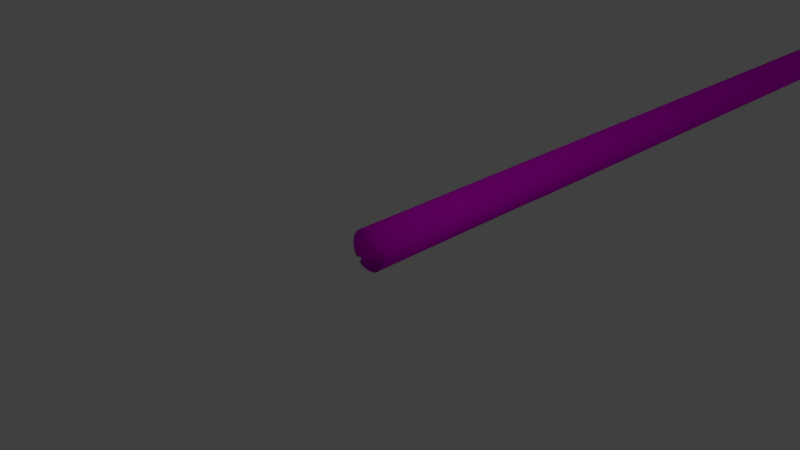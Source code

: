 # Source: Wood_S1.blend  (saved by Blender 2.79.0; exported with 4.5.12 LTS)
import bpy
from mathutils import Matrix  # noqa: F401  (used for matrix-valued properties, if any)

bpy.ops.wm.read_factory_settings(use_empty=True)
scene = bpy.context.scene
scene.name = 'Scene'

# ---- collections
col_collection_1 = bpy.data.collections.new('Collection 1'); scene.collection.children.link(col_collection_1)

# ---- images (referenced by path relative to the original .blend; pixels are not part of the script)
import os
ASSET_DIR = os.environ.get("B2B_ASSET_DIR", "")  # directory of the original .blend (textures are referenced by path, not embedded)
HERE = os.path.dirname(os.path.abspath(__file__))  # packed textures are extracted next to this script under _unpacked/

def load_image(name, relpath, width, height, colorspace="sRGB"):
    """Load a texture the original file referenced (path relative to the .blend, or extracted next to this script)."""
    p = next((c for c in (os.path.join(HERE, relpath), os.path.join(ASSET_DIR, relpath)) if relpath and os.path.exists(c)), "")
    if p:
        img = bpy.data.images.load(p, check_existing=True)
        img.name = name
    else:  # same state as the original file: an image datablock whose file is absent (Cycles renders it pink)
        img = bpy.data.images.new(name, width, height)
        img.source = "FILE"
        img.filepath = "//" + (relpath or name)
    img.colorspace_settings.name = colorspace
    return img
img_wood_jpg = load_image('wood.jpg', 'wood.jpg', 1024, 1024, 'sRGB')
img_blackgradient_jpg = load_image('blackgradient.jpg', 'blackgradient.jpg', 1024, 1024, 'sRGB')

# ---- materials (node trees are filled in below, after node groups)
mat_wood = bpy.data.materials.new('Wood')
mat_wood.alpha_threshold = 0.0
mat_wood.use_transparent_shadow = False
mat_wood.diffuse_color = (1.0, 1.0, 1.0, 1.0)
mat_wood.roughness = 0.5
mat_blackgradient = bpy.data.materials.new('BlackGradient')
mat_blackgradient.alpha_threshold = 0.0
mat_blackgradient.use_transparent_shadow = False
mat_blackgradient.roughness = 0.5

# ---- material node trees
mat_wood.use_nodes = True; mat_wood.node_tree.nodes.clear()
_N = mat_wood.node_tree.nodes; _L = mat_wood.node_tree.links
n0 = _N.new('ShaderNodeOutputMaterial'); n0.name = 'Material Output'; n0.location = (300, 300)
n1 = _N.new('ShaderNodeBsdfDiffuse'); n1.name = 'Diffuse BSDF'; n1.location = (10, 300)
n2 = _N.new('ShaderNodeTexImage'); n2.name = 'Image Texture'; n2.location = (-188, 341)
n2.width = 140
n2.image = img_wood_jpg
_L.new(n1.outputs[0], n0.inputs[0])
_L.new(n2.outputs[0], n1.inputs[0])
n0.is_active_output = True
mat_blackgradient.use_nodes = True; mat_blackgradient.node_tree.nodes.clear()
_N = mat_blackgradient.node_tree.nodes; _L = mat_blackgradient.node_tree.links
n0 = _N.new('ShaderNodeOutputMaterial'); n0.name = 'Material Output'; n0.location = (300, 300)
n1 = _N.new('ShaderNodeBsdfDiffuse'); n1.name = 'Diffuse BSDF'; n1.location = (10, 300)
n2 = _N.new('ShaderNodeTexImage'); n2.name = 'Image Texture'; n2.location = (-327, 208)
n2.width = 140
n2.image = img_blackgradient_jpg
_L.new(n1.outputs[0], n0.inputs[0])
_L.new(n2.outputs[0], n1.inputs[0])
n0.is_active_output = True

# ---- world
world_world = bpy.data.worlds.new('World'); scene.world = world_world
world_world.color = (0.05088, 0.05088, 0.05088)
world_world.use_sun_shadow = False
world_world.sun_shadow_jitter_overblur = 0.0
world_world.cycles.sampling_method = 'MANUAL'

# ---- cameras
cam_camera = bpy.data.cameras.new('Camera')
cam_camera.clip_end = 100.0
cam_camera.lens = 35.0
cam_camera.sensor_width = 32.0
cam_camera.sensor_height = 18.0
cam_camera.ortho_scale = 7.314
cam_camera.dof.focus_distance = 0.0
cam_camera.dof.aperture_fstop = 128.0

# ---- lights
light_lamp = bpy.data.lights.new('Lamp', 'POINT')
light_lamp.transmission_factor = 0.0
light_lamp.cutoff_distance = 30.0
light_lamp.energy = 100.0
light_lamp.shadow_buffer_clip_start = 1.001
light_lamp.shadow_soft_size = 0.1
light_lamp.shadow_maximum_resolution = 0.006
light_lamp.use_absolute_resolution = True

# ---- meshes
me_cylinder_014 = bpy.data.meshes.new('Cylinder.014')
me_cylinder_014.from_pydata([(0.001312, -0.01017, -0.2531), (0.118, -0.01017, -0.2299), (0.2829, -0.01017, -0.06497), (0.3061, -0.01017, 0.05167), (0.2829, -0.01017, 0.1683), (0.2168, -0.01017, 0.2672), (0.118, -0.01017, 0.3333), (0.001312, -0.01017, 0.3565), (-0.1153, -0.01017, 0.3333), (-0.2142, -0.01017, 0.2672), (-0.2803, -0.01017, 0.1683), (-0.3035, -0.01017, 0.05167), (-0.2803, -0.01017, -0.06497), (-0.1153, -0.01017, -0.2299), (0.118, 13.51, -0.2299), (0.001312, 13.57, -0.2531), (0.2168, 13.46, 0.2672), (0.3061, 13.42, 0.05167), (0.2829, 13.43, 0.1683), (0.2829, 13.43, -0.06497), (0.2168, 13.46, -0.1639), (0.118, 13.51, 0.3333), (0.001312, 13.57, 0.3565), (-0.07242, 13.6, -0.2385), (-0.1153, 13.57, -0.2299), (-0.3035, 13.45, 0.05167), (-0.2803, 13.47, -0.06497), (-0.2803, 13.47, 0.1683), (-0.2142, 13.51, 0.2672), (-0.2142, 13.51, -0.1639), (-0.07242, 13.6, 0.3418), (-0.1153, 13.57, 0.3333), (0.001312, 1.687, -0.2531), (0.001312, 3.384, -0.2531), (0.001312, 5.081, -0.2531), (0.001312, 6.778, -0.2531), (0.001312, 8.475, -0.2531), (0.001312, 10.17, -0.2531), (0.001312, 11.87, -0.2531), (0.118, 11.82, -0.2299), (0.118, 10.13, -0.2299), (0.118, 8.44, -0.2299), (0.118, 6.75, -0.2299), (0.118, 5.06, -0.2299), (0.118, 3.37, -0.2299), (0.118, 1.68, -0.2299), (0.2168, 11.78, -0.1639), (0.2168, 10.1, -0.1639), (0.2168, 8.411, -0.1639), (0.2168, 6.727, -0.1639), (0.2168, 5.043, -0.1639), (0.2168, 3.358, -0.1639), (0.2829, 11.75, -0.06497), (0.2829, 10.07, -0.06497), (0.2829, 8.391, -0.06497), (0.2829, 6.711, -0.06497), (0.2829, 5.031, -0.06497), (0.2829, 3.35, -0.06497), (0.2829, 1.67, -0.06497), (0.3061, 11.74, 0.05167), (0.3061, 10.06, 0.05167), (0.3061, 8.384, 0.05167), (0.3061, 6.705, 0.05167), (0.3061, 5.027, 0.05167), (0.3061, 3.348, 0.05167), (0.3061, 1.669, 0.05167), (0.2829, 11.75, 0.1683), (0.2829, 10.07, 0.1683), (0.2829, 8.391, 0.1683), (0.2829, 6.711, 0.1683), (0.2829, 5.031, 0.1683), (0.2829, 3.35, 0.1683), (0.2829, 1.67, 0.1683), (0.2168, 11.78, 0.2672), (0.2168, 10.1, 0.2672), (0.2168, 8.411, 0.2672), (0.2168, 6.727, 0.2672), (0.2168, 5.043, 0.2672), (0.2168, 3.358, 0.2672), (0.2168, 1.674, 0.2672), (0.118, 11.82, 0.3333), (0.118, 10.13, 0.3333), (0.118, 8.44, 0.3333), (0.118, 6.75, 0.3333), (0.118, 5.06, 0.3333), (0.118, 3.37, 0.3333), (0.118, 1.68, 0.3333), (0.001312, 11.87, 0.3565), (0.001312, 10.17, 0.3565), (0.001312, 8.475, 0.3565), (0.001312, 6.778, 0.3565), (0.001312, 5.081, 0.3565), (0.001312, 3.384, 0.3565), (0.001312, 1.687, 0.3565), (-0.1153, 11.88, 0.3333), (-0.1153, 10.18, 0.3333), (-0.1153, 8.48, 0.3333), (-0.1153, 6.782, 0.3333), (-0.1153, 5.084, 0.3333), (-0.1153, 3.386, 0.3333), (-0.1153, 1.688, 0.3333), (-0.2142, 11.82, 0.2672), (-0.2142, 10.13, 0.2672), (-0.2142, 8.44, 0.2672), (-0.2142, 6.75, 0.2672), (-0.2142, 5.06, 0.2672), (-0.2142, 3.37, 0.2672), (-0.2142, 1.68, 0.2672), (-0.2803, 11.78, 0.1683), (-0.2803, 10.1, 0.1683), (-0.2803, 8.413, 0.1683), (-0.2803, 6.728, 0.1683), (-0.2803, 5.044, 0.1683), (-0.2803, 3.359, 0.1683), (-0.2803, 1.674, 0.1683), (-0.3035, 11.77, 0.05167), (-0.3035, 10.09, 0.05167), (-0.3035, 8.404, 0.05167), (-0.3035, 6.721, 0.05167), (-0.3035, 5.038, 0.05167), (-0.3035, 3.355, 0.05167), (-0.3035, 1.673, 0.05167), (-0.2803, 11.78, -0.06497), (-0.2803, 10.1, -0.06497), (-0.2803, 8.413, -0.06497), (-0.2803, 6.728, -0.06497), (-0.2803, 5.044, -0.06497), (-0.2803, 3.359, -0.06497), (-0.2803, 1.674, -0.06497), (-0.2142, 11.82, -0.1639), (-0.2142, 10.13, -0.1639), (-0.2142, 8.44, -0.1639), (-0.2142, 6.75, -0.1639), (-0.2142, 5.06, -0.1639), (-0.2142, 3.37, -0.1639), (-0.1153, 11.88, -0.2299), (-0.1153, 10.18, -0.2299), (-0.1153, 8.48, -0.2299), (-0.1153, 6.782, -0.2299), (-0.1153, 5.084, -0.2299), (-0.1153, 3.386, -0.2299), (-0.1153, 1.688, -0.2299), (0.1682, -0.01017, -0.1963), (0.2493, -0.01017, -0.1152), (0.1637, 0.07281, -0.1332), (0.1934, 0.07281, -0.1036), (0.2493, 1.672, -0.1152), (0.1574, 1.776, -0.1619), (0.206, 1.807, -0.1294), (0.1934, 1.756, -0.1036), (0.1637, 1.758, -0.1332), (-0.2383, -0.01017, -0.1278), (-0.1782, -0.01017, -0.1879), (-0.1782, 1.683, -0.1879), (-0.2383, 1.678, -0.1278), (-0.2142, 1.705, -0.1639), (-0.1971, 0.0187, -0.1363), (-0.1795, 0.0187, -0.154), (-0.1795, 1.71, -0.154), (-0.1971, 1.708, -0.1363), (-0.1901, 1.716, -0.1469)], [], [(38, 15, 14, 39), (39, 14, 20, 46), (46, 20, 19, 52), (52, 19, 17, 59), (59, 17, 18, 66), (66, 18, 16, 73), (73, 16, 21, 80), (80, 21, 22, 87), (7, 93, 92, 91, 90, 89, 88, 87, 22, 30, 31, 94, 95, 96, 97, 98, 99, 100, 8), (94, 31, 28, 101), (101, 28, 27, 108), (108, 27, 25, 115), (115, 25, 26, 122), (122, 26, 29, 129), (129, 29, 24, 135), (13, 141, 140, 139, 138, 137, 136, 135, 24, 23, 15, 38, 37, 36, 35, 34, 33, 32, 0), (143, 146, 58, 2), (15, 23, 30, 22, 21, 16, 18, 17, 19, 20, 14), (23, 24, 29, 26, 25, 27, 28, 31, 30), (6, 86, 93, 7), (86, 85, 92, 93), (85, 84, 91, 92), (84, 83, 90, 91), (83, 82, 89, 90), (82, 81, 88, 89), (81, 80, 87, 88), (5, 79, 86, 6), (79, 78, 85, 86), (78, 77, 84, 85), (77, 76, 83, 84), (76, 75, 82, 83), (75, 74, 81, 82), (74, 73, 80, 81), (4, 72, 79, 5), (72, 71, 78, 79), (71, 70, 77, 78), (70, 69, 76, 77), (69, 68, 75, 76), (68, 67, 74, 75), (67, 66, 73, 74), (3, 65, 72, 4), (65, 64, 71, 72), (64, 63, 70, 71), (63, 62, 69, 70), (62, 61, 68, 69), (61, 60, 67, 68), (60, 59, 66, 67), (2, 58, 65, 3), (58, 57, 64, 65), (57, 56, 63, 64), (56, 55, 62, 63), (55, 54, 61, 62), (54, 53, 60, 61), (53, 52, 59, 60), (146, 148, 51, 57, 58), (45, 44, 51, 148, 147), (51, 50, 56, 57), (50, 49, 55, 56), (49, 48, 54, 55), (48, 47, 53, 54), (47, 46, 52, 53), (152, 153, 141, 13), (44, 43, 50, 51), (43, 42, 49, 50), (42, 41, 48, 49), (41, 40, 47, 48), (40, 39, 46, 47), (0, 32, 45, 1), (32, 33, 44, 45), (33, 34, 43, 44), (34, 35, 42, 43), (35, 36, 41, 42), (36, 37, 40, 41), (37, 38, 39, 40), (153, 155, 134, 140, 141), (128, 127, 134, 155, 154), (134, 133, 139, 140), (133, 132, 138, 139), (132, 131, 137, 138), (131, 130, 136, 137), (130, 129, 135, 136), (160, 159, 154, 155), (127, 126, 133, 134), (126, 125, 132, 133), (125, 124, 131, 132), (124, 123, 130, 131), (123, 122, 129, 130), (11, 121, 128, 12), (121, 120, 127, 128), (120, 119, 126, 127), (119, 118, 125, 126), (118, 117, 124, 125), (117, 116, 123, 124), (116, 115, 122, 123), (10, 114, 121, 11), (114, 113, 120, 121), (113, 112, 119, 120), (112, 111, 118, 119), (111, 110, 117, 118), (110, 109, 116, 117), (109, 108, 115, 116), (9, 107, 114, 10), (107, 106, 113, 114), (106, 105, 112, 113), (105, 104, 111, 112), (104, 103, 110, 111), (103, 102, 109, 110), (102, 101, 108, 109), (8, 100, 107, 9), (100, 99, 106, 107), (99, 98, 105, 106), (98, 97, 104, 105), (97, 96, 103, 104), (96, 95, 102, 103), (95, 94, 101, 102), (146, 149, 148), (149, 150, 148), (150, 147, 148), (142, 147, 150, 144), (144, 150, 149, 145), (145, 149, 146, 143), (1, 45, 147, 142), (153, 158, 160, 155), (157, 158, 153, 152), (0, 1, 142, 144, 145, 143, 2, 3, 4, 5, 6, 7, 8, 9, 10, 11, 12, 151, 156, 157, 152, 13), (12, 128, 154, 151), (158, 159, 160), (158, 157, 156, 159), (151, 154, 159, 156)])
me_cylinder_014.polygons.foreach_set('use_smooth', [True] * 129)
me_cylinder_014.polygons.foreach_set('material_index', [0, 0, 0, 0, 0, 0, 0, 0, 0, 0, 0, 0, 0, 0, 0, 0, 0, 0, 0, 0, 0, 0, 0, 0, 0, 0, 0, 0, 0, 0, 0, 0, 0, 0, 0, 0, 0, 0, 0, 0, 0, 0, 0, 0, 0, 0, 0, 0, 0, 0, 0, 0, 0, 0, 0, 0, 0, 0, 0, 0, 0, 0, 0, 0, 0, 0, 0, 0, 0, 0, 0, 0, 0, 0, 0, 0, 0, 0, 0, 0, 0, 0, 0, 0, 0, 0, 0, 0, 0, 0, 0, 0, 0, 0, 0, 0, 0, 0, 0, 0, 0, 0, 0, 0, 0, 0, 0, 0, 0, 0, 0, 0, 0, 0, 0, 0, 0, 0, 1, 1, 1, 0, 0, 1, 0, 0, 0, 1, 1])
_uv = me_cylinder_014.uv_layers.new(name='UVMap')
_uv.uv.foreach_set('vector', [0.09476, 0.4359, 0.9915, 0.4516, 0.9617, 0.5061, 0.06863, 0.4904, 0.06863, 0.4904, 0.9617, 0.5061, 0.9364, 0.5606, 0.04641, 0.545, 0.04641, 0.545, 0.9364, 0.5606, 0.9193, 0.6153, 0.03142, 0.5997, 0.03142, 0.5997, 0.9193, 0.6153, 0.913, 0.6702, 0.02588, 0.6546, 0.02588, 0.6546, 0.913, 0.6702, 0.9185, 0.7253, 0.03056, 0.7097, 0.03056, 0.7097, 0.9185, 0.7253, 0.9347, 0.7806, 0.04469, 0.7649, 0.04469, 0.7649, 0.9347, 0.7806, 0.9591, 0.836, 0.06605, 0.8203, 0.06605, 0.8203, 0.9591, 0.836, 0.9881, 0.8915, 0.09132, 0.8757, 0.0, 0.0, 0.0, 0.0, 0.0, 0.0, 0.0, 0.0, 0.0, 0.0, 0.0, 0.0, 0.0, 0.0, 0.0, 0.0, 0.0, 0.0, 0.0, 0.0, 0.0, 0.0, 0.0, 0.0, 0.0, 0.0, 0.0, 0.0, 0.0, 0.0, 0.0, 0.0, 0.0, 0.0, 0.0, 0.0, 0.0, 0.0, 0.08649, 0.1054, 0.9837, 0.1212, 0.9495, 0.1756, 0.05647, 0.1599, 0.05647, 0.1599, 0.9495, 0.1756, 0.9265, 0.2302, 0.03626, 0.2145, 0.03626, 0.2145, 0.9265, 0.2302, 0.9181, 0.285, 0.02889, 0.2694, 0.02889, 0.2694, 0.9181, 0.285, 0.9256, 0.3401, 0.0354, 0.3245, 0.0354, 0.3245, 0.9256, 0.3401, 0.9478, 0.3955, 0.05475, 0.3798, 0.05475, 0.3798, 0.9478, 0.3955, 0.9812, 0.4511, 0.08391, 0.4353, 0.009001, 0.7905, 0.1194, 0.795, 0.2298, 0.7994, 0.3402, 0.8039, 0.4507, 0.8084, 0.5611, 0.8129, 0.6715, 0.8173, 0.7819, 0.8218, 0.8923, 0.8263, 0.8941, 0.8288, 0.8917, 0.833, 0.7814, 0.8286, 0.671, 0.8241, 0.5607, 0.8196, 0.4503, 0.8151, 0.3399, 0.8107, 0.2296, 0.8062, 0.1192, 0.8017, 0.008879, 0.7972, 0.0004336, 0.6781, 0.9063, 0.6859, 0.9051, 0.7144, 0.0003243, 0.7066, 0.0, 0.0, 0.0, 0.0, 0.0, 0.0, 0.0, 0.0, 0.0, 0.0, 0.0, 0.0, 0.0, 0.0, 0.0, 0.0, 0.0, 0.0, 0.0, 0.0, 0.0, 0.0, 0.0, 0.0, 0.0, 0.0, 0.0, 0.0, 0.0, 0.0, 0.0, 0.0, 0.0, 0.0, 0.0, 0.0, 0.0, 0.0, 0.0, 0.0, -0.0005359, 0.9307, 0.9096, 0.9385, 0.9131, 0.9946, -0.0007507, 0.9867, 0.02609, 0.8419, 0.9776, 0.8501, 0.9852, 0.9087, 0.02977, 0.9005, 0.04668, 0.808, 0.8257, 0.8112, 0.8352, 0.8592, 0.053, 0.856, 0.054, 0.8153, 0.6966, 0.8601, 0.7059, 0.9004, 0.0607, 0.8554, 0.05807, 0.7177, 0.938, 0.7022, 0.9565, 0.7561, 0.07296, 0.7716, 0.06693, 0.8219, 0.8605, 0.8176, 0.8802, 0.8664, 0.08336, 0.8706, 0.04084, 0.863, 0.9262, 0.867, 0.9516, 0.9216, 0.06257, 0.9176, -0.0003207, 0.8746, 0.9066, 0.8825, 0.9096, 0.9385, -0.0005359, 0.9307, 0.023, 0.7832, 0.9712, 0.7914, 0.9776, 0.8501, 0.02609, 0.8419, 0.04134, 0.7601, 0.8176, 0.7632, 0.8257, 0.8112, 0.04668, 0.808, 0.04851, 0.7753, 0.6888, 0.82, 0.6966, 0.8601, 0.054, 0.8153, 0.04537, 0.6638, 0.9223, 0.6483, 0.938, 0.7022, 0.05807, 0.7177, 0.05299, 0.7731, 0.8438, 0.7689, 0.8605, 0.8176, 0.06693, 0.8219, 0.02244, 0.8084, 0.9047, 0.8124, 0.9262, 0.867, 0.04084, 0.863, -0.0001057, 0.8186, 0.9047, 0.8264, 0.9066, 0.8825, -0.0003207, 0.8746, 0.02101, 0.7246, 0.9669, 0.7328, 0.9712, 0.7914, 0.023, 0.7832, 0.0378, 0.7121, 0.8123, 0.7152, 0.8176, 0.7632, 0.04134, 0.7601, 0.04525, 0.7354, 0.6841, 0.78, 0.6888, 0.82, 0.04851, 0.7753, 0.03675, 0.6097, 0.9116, 0.5943, 0.9223, 0.6483, 0.04537, 0.6638, 0.04363, 0.7243, 0.8326, 0.7201, 0.8438, 0.7689, 0.05299, 0.7731, 0.01018, 0.7538, 0.8904, 0.7578, 0.9047, 0.8124, 0.02244, 0.8084, 0.0001094, 0.7626, 0.9042, 0.7704, 0.9047, 0.8264, -0.0001057, 0.8186, 0.02045, 0.6661, 0.9656, 0.6742, 0.9669, 0.7328, 0.02101, 0.7246, 0.03661, 0.6641, 0.8105, 0.6673, 0.8123, 0.7152, 0.0378, 0.7121, 0.0449, 0.6957, 0.6832, 0.7403, 0.6841, 0.78, 0.04525, 0.7354, 0.03345, 0.5556, 0.9076, 0.5402, 0.9116, 0.5943, 0.03675, 0.6097, 0.04027, 0.6754, 0.8286, 0.6712, 0.8326, 0.7201, 0.04363, 0.7243, 0.005944, 0.6993, 0.8854, 0.7033, 0.8904, 0.7578, 0.01018, 0.7538, 0.0003243, 0.7066, 0.9051, 0.7144, 0.9042, 0.7704, 0.0001094, 0.7626, 0.02146, 0.6075, 0.9674, 0.6157, 0.9656, 0.6742, 0.02045, 0.6661, 0.03797, 0.6162, 0.8125, 0.6193, 0.8105, 0.6673, 0.03661, 0.6641, 0.04771, 0.6563, 0.6865, 0.7009, 0.6832, 0.7403, 0.0449, 0.6957, 0.0359, 0.5014, 0.9107, 0.486, 0.9076, 0.5402, 0.03345, 0.5556, 0.0434, 0.6266, 0.8324, 0.6224, 0.8286, 0.6712, 0.04027, 0.6754, 0.0104, 0.6448, 0.8906, 0.6488, 0.8854, 0.7033, 0.005944, 0.6993, 0.0227, 0.5777, 0.0431, 0.5491, 0.9721, 0.5571, 0.9674, 0.6157, 0.02146, 0.6075, 0.02744, 0.4904, 0.9789, 0.4986, 0.9721, 0.5571, 0.0431, 0.5491, 0.02564, 0.5201, 0.04169, 0.5682, 0.818, 0.5714, 0.8125, 0.6193, 0.03797, 0.6162, 0.05342, 0.617, 0.6937, 0.6617, 0.6865, 0.7009, 0.04771, 0.6563, 0.04368, 0.4471, 0.9206, 0.4316, 0.9107, 0.486, 0.0359, 0.5014, 0.05252, 0.5777, 0.8433, 0.5734, 0.8324, 0.6224, 0.0434, 0.6266, 0.02288, 0.5904, 0.9052, 0.5944, 0.8906, 0.6488, 0.0104, 0.6448, 0.001107, 0.5025, 0.9127, 0.5104, 0.9153, 0.546, 0.0009707, 0.5381, 0.0472, 0.5203, 0.8262, 0.5235, 0.818, 0.5714, 0.04169, 0.5682, 0.06137, 0.5779, 0.7039, 0.6228, 0.6937, 0.6617, 0.05342, 0.617, 0.05552, 0.3927, 0.9355, 0.3772, 0.9206, 0.4316, 0.04368, 0.4471, 0.06624, 0.5287, 0.8598, 0.5245, 0.8433, 0.5734, 0.05252, 0.5777, 0.0415, 0.536, 0.9269, 0.54, 0.9052, 0.5944, 0.02288, 0.5904, 0.0009693, 0.5385, 0.9148, 0.5464, 0.9109, 0.6024, 0.0007543, 0.5945, 0.03158, 0.4318, 0.987, 0.4401, 0.9789, 0.4986, 0.02744, 0.4904, 0.0537, 0.4724, 0.8359, 0.4755, 0.8262, 0.5235, 0.0472, 0.5203, 0.07052, 0.5389, 0.7157, 0.584, 0.7039, 0.6228, 0.06137, 0.5779, 0.06957, 0.3383, 0.9531, 0.3227, 0.9355, 0.3772, 0.05552, 0.3927, 0.08243, 0.4798, 0.8793, 0.4755, 0.8598, 0.5245, 0.06624, 0.5287, 0.06345, 0.4815, 0.9525, 0.4856, 0.9269, 0.54, 0.0415, 0.536, 0.02721, 0.3942, 0.03988, 0.373, 0.9771, 0.3811, 0.9858, 0.4397, 0.02993, 0.4315, 0.02286, 0.3142, 0.9713, 0.3224, 0.9771, 0.3811, 0.03988, 0.373, 0.02463, 0.3515, 0.0437, 0.4241, 0.8227, 0.4272, 0.8336, 0.4752, 0.05099, 0.472, 0.05929, 0.4982, 0.7018, 0.5431, 0.7127, 0.5835, 0.06719, 0.5384, 0.04637, 0.2841, 0.9263, 0.2686, 0.9475, 0.3224, 0.06346, 0.338, 0.05665, 0.4308, 0.8502, 0.4265, 0.8728, 0.4753, 0.07555, 0.4795, 0.0292, 0.4265, 0.9145, 0.4305, 0.9437, 0.4852, 0.05424, 0.4811, 0.9113, 0.491, 0.9109, 0.4903, 0.9102, 0.4899, 0.9114, 0.4923, 0.03886, 0.3761, 0.8154, 0.3792, 0.8227, 0.4272, 0.0437, 0.4241, 0.05442, 0.4582, 0.6949, 0.503, 0.7018, 0.5431, 0.05929, 0.4982, 0.03481, 0.2302, 0.9119, 0.2147, 0.9263, 0.2686, 0.04637, 0.2841, 0.04398, 0.382, 0.835, 0.3777, 0.8502, 0.4265, 0.05665, 0.4308, 0.0125, 0.3719, 0.895, 0.3759, 0.9145, 0.4305, 0.0292, 0.4265, 0.001616, 0.37, 0.9078, 0.3779, 0.9086, 0.4339, 0.001401, 0.4261, 0.02203, 0.2556, 0.9694, 0.2638, 0.9713, 0.3224, 0.02286, 0.3142, 0.03722, 0.3281, 0.8128, 0.3313, 0.8154, 0.3792, 0.03886, 0.3761, 0.05351, 0.4185, 0.6933, 0.4632, 0.6949, 0.503, 0.05442, 0.4582, 0.03048, 0.176, 0.9066, 0.1606, 0.9119, 0.2147, 0.03481, 0.2302, 0.03946, 0.3331, 0.8296, 0.3289, 0.835, 0.3777, 0.04398, 0.382, 0.006714, 0.3174, 0.8882, 0.3214, 0.895, 0.3759, 0.0125, 0.3719, 0.001831, 0.314, 0.909, 0.3218, 0.9078, 0.3779, 0.001616, 0.37, 0.02331, 0.1971, 0.9717, 0.2053, 0.9694, 0.2638, 0.02203, 0.2556, 0.03904, 0.2802, 0.8155, 0.2833, 0.8128, 0.3313, 0.03722, 0.3281, 0.05688, 0.3791, 0.6974, 0.4239, 0.6933, 0.4632, 0.05351, 0.4185, 0.03396, 0.1218, 0.9111, 0.1064, 0.9066, 0.1606, 0.03048, 0.176, 0.04375, 0.2843, 0.8348, 0.28, 0.8296, 0.3289, 0.03946, 0.3331, 0.01272, 0.2629, 0.8952, 0.2669, 0.8882, 0.3214, 0.006714, 0.3174, 0.002046, 0.258, 0.9121, 0.2658, 0.909, 0.3218, 0.001831, 0.314, 0.02655, 0.1385, 0.978, 0.1468, 0.9717, 0.2053, 0.02331, 0.1971, 0.04405, 0.2322, 0.823, 0.2354, 0.8155, 0.2833, 0.03904, 0.2802, 0.0642, 0.34, 0.7067, 0.3849, 0.6974, 0.4239, 0.05688, 0.3791, 0.04467, 0.06744, 0.9246, 0.05194, 0.9111, 0.1064, 0.03396, 0.1218, 0.05618, 0.2353, 0.8497, 0.2311, 0.8348, 0.28, 0.04375, 0.2843, 0.02964, 0.2085, 0.9149, 0.2125, 0.8952, 0.2669, 0.01272, 0.2629, 0.002261, 0.2019, 0.9166, 0.2098, 0.9121, 0.2658, 0.002046, 0.258, 0.03128, 0.07999, 0.9872, 0.08826, 0.978, 0.1468, 0.02655, 0.1385, 0.05151, 0.1843, 0.8342, 0.1875, 0.823, 0.2354, 0.04405, 0.2322, 0.07455, 0.3011, 0.7201, 0.3462, 0.7067, 0.3849, 0.0642, 0.34, 0.06091, 0.01297, 0.945, -0.002607, 0.9246, 0.05194, 0.04467, 0.06744, 0.07485, 0.1864, 0.8721, 0.1821, 0.8497, 0.2311, 0.05618, 0.2353, 0.0549, 0.1541, 0.9444, 0.1581, 0.9149, 0.2125, 0.02964, 0.2085, 0.0227, 0.5777, 0.02345, 0.5598, 0.0431, 0.5491, 0.02345, 0.5598, 0.02457, 0.5489, 0.0431, 0.5491, 0.02457, 0.5489, 0.02553, 0.5489, 0.0431, 0.5491, 0.01217, 0.2896, 0.4043, 1.044, 0.635, 0.8184, 0.2433, 0.06446, 0.1721, 0.1036, 0.6104, 0.7985, 0.4742, 0.9873, 0.03642, 0.2931, 0.2286, 0.9185, 0.0009615, 0.5579, 0.5242, 0.07338, 0.7516, 0.4337, 0.0007543, 0.5945, 0.9109, 0.6024, 0.9091, 0.6308, 0.0006451, 0.623, 0.9127, 0.5104, 0.9117, 0.4963, 0.9113, 0.491, 0.9114, 0.4923, 1.0, 0.01678, 1.0, 1.0, 0.6491, 0.9843, 0.6491, 0.0, 0.0, 0.0, 0.0, 0.0, 0.0, 0.0, 0.0003861, 0.4268, 0.000333, 0.4406, 0.0, 0.0, 0.0, 0.0, 0.0, 0.0, 0.0, 0.0, 0.0, 0.0, 0.0, 0.0, 0.0, 0.0, 0.0, 0.0, 0.0, 0.0, 0.0, 0.0, 0.0, 0.0, 0.0, 0.0, 0.0, 0.0, 0.0005584, 0.2271, 0.0005584, 0.2271, 0.0, 0.0, 0.0, 0.0, 0.001401, 0.4261, 0.9086, 0.4339, 0.9103, 0.4695, 0.001264, 0.4617, 0.9117, 0.4959, 0.9109, 0.4899, 0.9113, 0.4905, 0.0, 1.0, 2.143e-06, 0.01678, 0.2153, 0.01678, 0.2153, 0.9992, 0.6491, 0.0, 0.6491, 0.9815, 0.2153, 0.9992, 0.2153, 0.01678])
me_cylinder_014.materials.append(mat_wood)
me_cylinder_014.materials.append(mat_blackgradient)
me_cylinder_014.use_remesh_preserve_volume = False
me_cylinder_014.use_remesh_preserve_attributes = False
me_cylinder_014.use_mirror_vertex_groups = False
me_cylinder_014.update()
me_cylinder_014.normals_split_custom_set([tuple(v) for v in zip(*[iter([1.354e-07, -4.495e-08, -1.0, 0.2502, 0.6123, -0.75, 0.5015, 0.5589, -0.6604, 0.3827, -4.052e-08, -0.9239, 0.3827, -4.052e-08, -0.9239, 0.5015, 0.5589, -0.6604, 0.7007, 0.5184, -0.4903, 0.7071, -3.031e-08, -0.7071, 0.7071, -3.031e-08, -0.7071, 0.7007, 0.5184, -0.4903, 0.8302, 0.4924, -0.2615, 0.9239, -1.063e-08, -0.3827, 0.9239, -1.063e-08, -0.3827, 0.8302, 0.4924, -0.2615, 0.8755, 0.4833, -1.768e-08, 1.0, 3.634e-09, -1.451e-08, 1.0, 3.634e-09, -1.451e-08, 0.8755, 0.4833, -1.768e-08, 0.8302, 0.4924, 0.2615, 0.9239, 1.519e-08, 0.3827, 0.9239, 1.519e-08, 0.3827, 0.8302, 0.4924, 0.2615, 0.7007, 0.5184, 0.4903, 0.7071, 2.949e-08, 0.7071, 0.7071, 2.949e-08, 0.7071, 0.7007, 0.5184, 0.4903, 0.5015, 0.5589, 0.6604, 0.3827, 4.077e-08, 0.9239, 0.3827, 4.077e-08, 0.9239, 0.5015, 0.5589, 0.6604, 0.2502, 0.6123, 0.75, 3.143e-08, 4.415e-08, 1.0, 0.008393, -0.6724, 0.7401, -3.385e-08, 4.32e-08, 1.0, -1.257e-07, 4.27e-08, 1.0, -7.738e-08, 4.353e-08, 1.0, 9.672e-09, 4.237e-08, 1.0, -2.902e-08, 4.385e-08, 1.0, -1.451e-08, 4.206e-08, 1.0, 3.143e-08, 4.415e-08, 1.0, 0.2502, 0.6123, 0.75, -0.1228, 0.7899, 0.6008, -0.5547, 0.5137, 0.6546, -0.3827, 4.115e-08, 0.9239, -0.3827, 3.939e-08, 0.9239, -0.3827, 4.09e-08, 0.9239, -0.3827, 3.965e-08, 0.9239, -0.3827, 4.063e-08, 0.9239, -0.3827, 3.992e-08, 0.9239, -0.3827, 4.035e-08, 0.9239, -0.2806, -0.6735, 0.6838, -0.3827, 4.115e-08, 0.9239, -0.5547, 0.5137, 0.6546, -0.7398, 0.467, 0.4843, -0.7071, 3.152e-08, 0.7071, -0.7071, 3.152e-08, 0.7071, -0.7398, 0.467, 0.4843, -0.8617, 0.4364, 0.259, -0.9239, 1.303e-08, 0.3827, -0.9239, 1.303e-08, 0.3827, -0.8617, 0.4364, 0.259, -0.9051, 0.4252, -5.133e-07, -1.0, -3.078e-09, 4.836e-09, -1.0, -3.078e-09, 4.836e-09, -0.9051, 0.4252, -5.133e-07, -0.8617, 0.4364, -0.259, -0.9239, -1.525e-08, -0.3827, -0.9239, -1.525e-08, -0.3827, -0.8617, 0.4364, -0.259, -0.7398, 0.467, -0.4843, -0.7071, -2.983e-08, -0.7071, -0.7071, -2.983e-08, -0.7071, -0.7398, 0.467, -0.4843, -0.5547, 0.5137, -0.6546, -0.3827, -4.081e-08, -0.9239, -0.2753, -0.6609, -0.6982, -0.3827, -3.896e-08, -0.9239, -0.3827, -3.867e-08, -0.9239, -0.3827, -4.081e-08, -0.9239, -0.3827, -4.081e-08, -0.9239, -0.3827, -4.081e-08, -0.9239, -0.3827, -4.081e-08, -0.9239, -0.3827, -4.081e-08, -0.9239, -0.5547, 0.5137, -0.6546, -0.1228, 0.7899, -0.6008, 0.2502, 0.6123, -0.75, 1.354e-07, -4.495e-08, -1.0, 2.902e-08, -4.4e-08, -1.0, -1.451e-08, -4.481e-08, -1.0, 8.221e-08, -4.414e-08, -1.0, 9.189e-08, -4.467e-08, -1.0, 4.836e-08, -4.429e-08, -1.0, -4.836e-09, -4.452e-08, -1.0, 0.008223, -0.6588, -0.7522, 0.4594, -0.68, -0.5715, 0.3742, -0.01909, -0.9271, 0.911, -0.001159, -0.4124, 0.6911, -0.6592, -0.2964, 0.2502, 0.6123, -0.75, -0.1228, 0.7899, -0.6008, -0.1228, 0.7899, 0.6008, 0.2502, 0.6123, 0.75, 0.5015, 0.5589, 0.6604, 0.7007, 0.5184, 0.4903, 0.8302, 0.4924, 0.2615, 0.8755, 0.4833, -1.768e-08, 0.8302, 0.4924, -0.2615, 0.7007, 0.5184, -0.4903, 0.5015, 0.5589, -0.6604, -0.1228, 0.7899, -0.6008, -0.5547, 0.5137, -0.6546, -0.7398, 0.467, -0.4843, -0.8617, 0.4364, -0.259, -0.9051, 0.4252, -5.133e-07, -0.8617, 0.4364, 0.259, -0.7398, 0.467, 0.4843, -0.5547, 0.5137, 0.6546, -0.1228, 0.7899, 0.6008, 0.296, -0.6703, 0.6805, 0.3827, 4.103e-08, 0.9239, -3.385e-08, 4.32e-08, 1.0, 0.008393, -0.6724, 0.7401, 0.3827, 4.103e-08, 0.9239, 0.3827, 4.117e-08, 0.9239, -1.257e-07, 4.27e-08, 1.0, -3.385e-08, 4.32e-08, 1.0, 0.3827, 4.117e-08, 0.9239, 0.3827, 4.094e-08, 0.9239, -7.738e-08, 4.353e-08, 1.0, -1.257e-07, 4.27e-08, 1.0, 0.3827, 4.094e-08, 0.9239, 0.3827, 4.126e-08, 0.9239, 9.672e-09, 4.237e-08, 1.0, -7.738e-08, 4.353e-08, 1.0, 0.3827, 4.126e-08, 0.9239, 0.3827, 4.085e-08, 0.9239, -2.902e-08, 4.385e-08, 1.0, 9.672e-09, 4.237e-08, 1.0, 0.3827, 4.085e-08, 0.9239, 0.3827, 4.135e-08, 0.9239, -1.451e-08, 4.206e-08, 1.0, -2.902e-08, 4.385e-08, 1.0, 0.3827, 4.135e-08, 0.9239, 0.3827, 4.077e-08, 0.9239, 3.143e-08, 4.415e-08, 1.0, -1.451e-08, 4.206e-08, 1.0, 0.5375, -0.6674, 0.5154, 0.7071, 3.003e-08, 0.7071, 0.3827, 4.103e-08, 0.9239, 0.296, -0.6703, 0.6805, 0.7071, 3.003e-08, 0.7071, 0.7071, 3.031e-08, 0.7071, 0.3827, 4.117e-08, 0.9239, 0.3827, 4.103e-08, 0.9239, 0.7071, 3.031e-08, 0.7071, 0.7071, 2.984e-08, 0.7071, 0.3827, 4.094e-08, 0.9239, 0.3827, 4.117e-08, 0.9239, 0.7071, 2.984e-08, 0.7071, 0.7071, 3.049e-08, 0.7071, 0.3827, 4.126e-08, 0.9239, 0.3827, 4.094e-08, 0.9239, 0.7071, 3.049e-08, 0.7071, 0.7071, 2.966e-08, 0.7071, 0.3827, 4.085e-08, 0.9239, 0.3827, 4.126e-08, 0.9239, 0.7071, 2.966e-08, 0.7071, 0.7071, 3.067e-08, 0.7071, 0.3827, 4.135e-08, 0.9239, 0.3827, 4.085e-08, 0.9239, 0.7071, 3.067e-08, 0.7071, 0.7071, 2.949e-08, 0.7071, 0.3827, 4.077e-08, 0.9239, 0.3827, 4.135e-08, 0.9239, 0.6964, -0.6643, 0.2714, 0.9239, 1.427e-08, 0.3827, 0.7071, 3.003e-08, 0.7071, 0.5375, -0.6674, 0.5154, 0.9239, 1.427e-08, 0.3827, 0.9239, 1.434e-08, 0.3827, 0.7071, 3.031e-08, 0.7071, 0.7071, 3.003e-08, 0.7071, 0.9239, 1.434e-08, 0.3827, 0.9239, 1.421e-08, 0.3827, 0.7071, 2.984e-08, 0.7071, 0.7071, 3.031e-08, 0.7071, 0.9239, 1.421e-08, 0.3827, 0.9239, 1.929e-08, 0.3827, 0.7071, 3.049e-08, 0.7071, 0.7071, 2.984e-08, 0.7071, 0.9239, 1.929e-08, 0.3827, 0.9239, 1.874e-08, 0.3827, 0.7071, 2.966e-08, 0.7071, 0.7071, 3.049e-08, 0.7071, 0.9239, 1.874e-08, 0.3827, 0.9239, 1.014e-08, 0.3827, 0.7071, 3.067e-08, 0.7071, 0.7071, 2.966e-08, 0.7071, 0.9239, 1.014e-08, 0.3827, 0.9239, 1.519e-08, 0.3827, 0.7071, 2.949e-08, 0.7071, 0.7071, 3.067e-08, 0.7071, 0.7499, -0.6614, -0.01359, 1.0, 3.532e-09, -1.451e-08, 0.9239, 1.427e-08, 0.3827, 0.6964, -0.6643, 0.2714, 1.0, 3.532e-09, -1.451e-08, 1.0, 3.564e-09, -1.451e-08, 0.9239, 1.434e-08, 0.3827, 0.9239, 1.427e-08, 0.3827, 1.0, 3.564e-09, -1.451e-08, 1.0, -2.561e-09, -1.934e-08, 0.9239, 1.421e-08, 0.3827, 0.9239, 1.434e-08, 0.3827, 1.0, -2.561e-09, -1.934e-08, 1.0, 3.219e-09, -9.672e-09, 0.9239, 1.929e-08, 0.3827, 0.9239, 1.421e-08, 0.3827, 1.0, 3.219e-09, -9.672e-09, 1.0, 8.526e-09, -1.451e-08, 0.9239, 1.874e-08, 0.3827, 0.9239, 1.929e-08, 0.3827, 1.0, 8.526e-09, -1.451e-08, 1.0, -1.858e-09, -4.836e-09, 0.9239, 1.014e-08, 0.3827, 0.9239, 1.874e-08, 0.3827, 1.0, -1.858e-09, -4.836e-09, 1.0, 3.634e-09, -1.451e-08, 0.9239, 1.519e-08, 0.3827, 0.9239, 1.014e-08, 0.3827, 0.6911, -0.6592, -0.2964, 0.911, -0.001159, -0.4124, 1.0, 3.532e-09, -1.451e-08, 0.7499, -0.6614, -0.01359, 0.911, -0.001159, -0.4124, 0.9102, -0.001234, -0.4143, 1.0, 3.564e-09, -1.451e-08, 1.0, 3.532e-09, -1.451e-08, 0.9102, -0.001234, -0.4143, 0.9239, -1.672e-08, -0.3827, 1.0, -2.561e-09, -1.934e-08, 1.0, 3.564e-09, -1.451e-08, 0.9239, -1.672e-08, -0.3827, 0.9239, -1.493e-08, -0.3827, 1.0, 3.219e-09, -9.672e-09, 1.0, -2.561e-09, -1.934e-08, 0.9239, -1.493e-08, -0.3827, 0.9239, -1.076e-08, -0.3827, 1.0, 8.526e-09, -1.451e-08, 1.0, 3.219e-09, -9.672e-09, 0.9239, -1.076e-08, -0.3827, 0.9239, -1.216e-08, -0.3827, 1.0, -1.858e-09, -4.836e-09, 1.0, 8.526e-09, -1.451e-08, 0.9239, -1.216e-08, -0.3827, 0.9239, -1.063e-08, -0.3827, 1.0, 3.634e-09, -1.451e-08, 1.0, -1.858e-09, -4.836e-09, 0.3742, -0.01909, -0.9271, 0.6431, -0.1367, -0.7535, 0.7121, -0.005219, -0.702, 0.9102, -0.001234, -0.4143, 0.911, -0.001159, -0.4124, 0.4858, 0.001913, -0.8741, 0.4141, -0.003674, -0.9102, 0.7121, -0.005219, -0.702, 0.6431, -0.1367, -0.7535, 0.8011, -0.1391, -0.5821, 0.7121, -0.005219, -0.702, 0.7071, -3.041e-08, -0.7071, 0.9239, -1.672e-08, -0.3827, 0.9102, -0.001234, -0.4143, 0.7071, -3.041e-08, -0.7071, 0.7071, -3.046e-08, -0.7071, 0.9239, -1.493e-08, -0.3827, 0.9239, -1.672e-08, -0.3827, 0.7071, -3.046e-08, -0.7071, 0.7071, -3.075e-08, -0.7071, 0.9239, -1.076e-08, -0.3827, 0.9239, -1.493e-08, -0.3827, 0.7071, -3.075e-08, -0.7071, 0.7071, -3.075e-08, -0.7071, 0.9239, -1.216e-08, -0.3827, 0.9239, -1.076e-08, -0.3827, 0.7071, -3.075e-08, -0.7071, 0.7071, -3.031e-08, -0.7071, 0.9239, -1.063e-08, -0.3827, 0.9239, -1.216e-08, -0.3827, -0.5718, -0.6788, -0.4608, -0.826, -0.1118, -0.5525, -0.3827, -3.896e-08, -0.9239, -0.2753, -0.6609, -0.6982, 0.4141, -0.003674, -0.9102, 0.3827, -4.147e-08, -0.9239, 0.7071, -3.041e-08, -0.7071, 0.7121, -0.005219, -0.702, 0.3827, -4.147e-08, -0.9239, 0.3827, -4.2e-08, -0.9239, 0.7071, -3.046e-08, -0.7071, 0.7071, -3.041e-08, -0.7071, 0.3827, -4.2e-08, -0.9239, 0.3827, -4.133e-08, -0.9239, 0.7071, -3.075e-08, -0.7071, 0.7071, -3.046e-08, -0.7071, 0.3827, -4.133e-08, -0.9239, 0.3827, -4.214e-08, -0.9239, 0.7071, -3.075e-08, -0.7071, 0.7071, -3.075e-08, -0.7071, 0.3827, -4.214e-08, -0.9239, 0.3827, -4.052e-08, -0.9239, 0.7071, -3.031e-08, -0.7071, 0.7071, -3.075e-08, -0.7071, 0.008223, -0.6588, -0.7522, -4.836e-09, -4.452e-08, -1.0, 0.4858, 0.001913, -0.8741, 0.3694, -0.668, -0.646, -4.836e-09, -4.452e-08, -1.0, 4.836e-08, -4.429e-08, -1.0, 0.4141, -0.003674, -0.9102, 0.4858, 0.001913, -0.8741, 4.836e-08, -4.429e-08, -1.0, 9.189e-08, -4.467e-08, -1.0, 0.3827, -4.147e-08, -0.9239, 0.4141, -0.003674, -0.9102, 9.189e-08, -4.467e-08, -1.0, 8.221e-08, -4.414e-08, -1.0, 0.3827, -4.2e-08, -0.9239, 0.3827, -4.147e-08, -0.9239, 8.221e-08, -4.414e-08, -1.0, -1.451e-08, -4.481e-08, -1.0, 0.3827, -4.133e-08, -0.9239, 0.3827, -4.2e-08, -0.9239, -1.451e-08, -4.481e-08, -1.0, 2.902e-08, -4.4e-08, -1.0, 0.3827, -4.214e-08, -0.9239, 0.3827, -4.133e-08, -0.9239, 2.902e-08, -4.4e-08, -1.0, 1.354e-07, -4.495e-08, -1.0, 0.3827, -4.052e-08, -0.9239, 0.3827, -4.214e-08, -0.9239, -0.826, -0.1118, -0.5525, -0.5088, -0.6204, -0.5969, -0.7071, -2.858e-08, -0.7071, -0.3827, -3.867e-08, -0.9239, -0.3827, -3.896e-08, -0.9239, -0.9239, -1.628e-08, -0.3827, -0.9239, -1.669e-08, -0.3827, -0.7071, -2.858e-08, -0.7071, -0.5088, -0.6204, -0.5969, -0.607, -0.08843, -0.7898, -0.7071, -2.858e-08, -0.7071, -0.7071, -2.983e-08, -0.7071, -0.3827, -4.081e-08, -0.9239, -0.3827, -3.867e-08, -0.9239, -0.7071, -2.983e-08, -0.7071, -0.7071, -2.983e-08, -0.7071, -0.3827, -4.081e-08, -0.9239, -0.3827, -4.081e-08, -0.9239, -0.7071, -2.983e-08, -0.7071, -0.7071, -2.983e-08, -0.7071, -0.3827, -4.081e-08, -0.9239, -0.3827, -4.081e-08, -0.9239, -0.7071, -2.983e-08, -0.7071, -0.7071, -2.983e-08, -0.7071, -0.3827, -4.081e-08, -0.9239, -0.3827, -4.081e-08, -0.9239, -0.7071, -2.983e-08, -0.7071, -0.7071, -2.983e-08, -0.7071, -0.3827, -4.081e-08, -0.9239, -0.3827, -4.081e-08, -0.9239, -0.2148, -0.9544, -0.2074, -0.08878, -0.5799, -0.8099, -0.607, -0.08843, -0.7898, -0.5088, -0.6204, -0.5969, -0.9239, -1.669e-08, -0.3827, -0.9239, -1.31e-08, -0.3827, -0.7071, -2.983e-08, -0.7071, -0.7071, -2.858e-08, -0.7071, -0.9239, -1.31e-08, -0.3827, -0.9239, -1.324e-08, -0.3827, -0.7071, -2.983e-08, -0.7071, -0.7071, -2.983e-08, -0.7071, -0.9239, -1.324e-08, -0.3827, -0.9239, -2.023e-08, -0.3827, -0.7071, -2.983e-08, -0.7071, -0.7071, -2.983e-08, -0.7071, -0.9239, -2.023e-08, -0.3827, -0.9239, -1.97e-08, -0.3827, -0.7071, -2.983e-08, -0.7071, -0.7071, -2.983e-08, -0.7071, -0.9239, -1.97e-08, -0.3827, -0.9239, -1.525e-08, -0.3827, -0.7071, -2.983e-08, -0.7071, -0.7071, -2.983e-08, -0.7071, -0.7425, -0.6697, -0.01376, -1.0, -4.503e-09, 0.0, -0.9239, -1.628e-08, -0.3827, -0.6823, -0.6667, -0.2998, -1.0, -4.503e-09, 0.0, -1.0, -4.546e-09, 0.0, -0.9239, -1.669e-08, -0.3827, -0.9239, -1.628e-08, -0.3827, -1.0, -4.546e-09, 0.0, -1.0, -1.057e-09, -1.451e-08, -0.9239, -1.31e-08, -0.3827, -0.9239, -1.669e-08, -0.3827, -1.0, -1.057e-09, -1.451e-08, -1.0, -9.104e-10, -1.934e-08, -0.9239, -1.324e-08, -0.3827, -0.9239, -1.31e-08, -0.3827, -1.0, -9.104e-10, -1.934e-08, -1.0, -8.949e-09, -4.836e-09, -0.9239, -2.023e-08, -0.3827, -0.9239, -1.324e-08, -0.3827, -1.0, -8.949e-09, -4.836e-09, -1.0, -9.631e-09, 4.836e-09, -0.9239, -1.97e-08, -0.3827, -0.9239, -2.023e-08, -0.3827, -1.0, -9.631e-09, 4.836e-09, -1.0, -3.078e-09, 4.836e-09, -0.9239, -1.525e-08, -0.3827, -0.9239, -1.97e-08, -0.3827, -0.6877, -0.672, 0.2745, -0.9239, 1.197e-08, 0.3827, -1.0, -4.503e-09, 0.0, -0.7425, -0.6697, -0.01376, -0.9239, 1.197e-08, 0.3827, -0.9239, 1.222e-08, 0.3827, -1.0, -4.546e-09, 0.0, -1.0, -4.503e-09, 0.0, -0.9239, 1.222e-08, 0.3827, -0.9239, 1.329e-08, 0.3827, -1.0, -1.057e-09, -1.451e-08, -1.0, -4.546e-09, 0.0, -0.9239, 1.329e-08, 0.3827, -0.9239, 1.376e-08, 0.3827, -1.0, -9.104e-10, -1.934e-08, -1.0, -1.057e-09, -1.451e-08, -0.9239, 1.376e-08, 0.3827, -0.9239, 1.165e-08, 0.3827, -1.0, -8.949e-09, -4.836e-09, -1.0, -9.104e-10, -1.934e-08, -0.9239, 1.165e-08, 0.3827, -0.9239, 1.254e-08, 0.3827, -1.0, -9.631e-09, 4.836e-09, -1.0, -8.949e-09, -4.836e-09, -0.9239, 1.254e-08, 0.3827, -0.9239, 1.303e-08, 0.3827, -1.0, -3.078e-09, 4.836e-09, -1.0, -9.631e-09, 4.836e-09, -0.5255, -0.6734, 0.52, -0.7071, 3.193e-08, 0.7071, -0.9239, 1.197e-08, 0.3827, -0.6877, -0.672, 0.2745, -0.7071, 3.193e-08, 0.7071, -0.7071, 3.216e-08, 0.7071, -0.9239, 1.222e-08, 0.3827, -0.9239, 1.197e-08, 0.3827, -0.7071, 3.216e-08, 0.7071, -0.7071, 3.178e-08, 0.7071, -0.9239, 1.329e-08, 0.3827, -0.9239, 1.222e-08, 0.3827, -0.7071, 3.178e-08, 0.7071, -0.7071, 3.23e-08, 0.7071, -0.9239, 1.376e-08, 0.3827, -0.9239, 1.329e-08, 0.3827, -0.7071, 3.23e-08, 0.7071, -0.7071, 3.165e-08, 0.7071, -0.9239, 1.165e-08, 0.3827, -0.9239, 1.376e-08, 0.3827, -0.7071, 3.165e-08, 0.7071, -0.7071, 3.243e-08, 0.7071, -0.9239, 1.254e-08, 0.3827, -0.9239, 1.165e-08, 0.3827, -0.7071, 3.243e-08, 0.7071, -0.7071, 3.152e-08, 0.7071, -0.9239, 1.303e-08, 0.3827, -0.9239, 1.254e-08, 0.3827, -0.2806, -0.6735, 0.6838, -0.3827, 4.035e-08, 0.9239, -0.7071, 3.193e-08, 0.7071, -0.5255, -0.6734, 0.52, -0.3827, 4.035e-08, 0.9239, -0.3827, 3.992e-08, 0.9239, -0.7071, 3.216e-08, 0.7071, -0.7071, 3.193e-08, 0.7071, -0.3827, 3.992e-08, 0.9239, -0.3827, 4.063e-08, 0.9239, -0.7071, 3.178e-08, 0.7071, -0.7071, 3.216e-08, 0.7071, -0.3827, 4.063e-08, 0.9239, -0.3827, 3.965e-08, 0.9239, -0.7071, 3.23e-08, 0.7071, -0.7071, 3.178e-08, 0.7071, -0.3827, 3.965e-08, 0.9239, -0.3827, 4.09e-08, 0.9239, -0.7071, 3.165e-08, 0.7071, -0.7071, 3.23e-08, 0.7071, -0.3827, 4.09e-08, 0.9239, -0.3827, 3.939e-08, 0.9239, -0.7071, 3.243e-08, 0.7071, -0.7071, 3.165e-08, 0.7071, -0.3827, 3.939e-08, 0.9239, -0.3827, 4.115e-08, 0.9239, -0.7071, 3.152e-08, 0.7071, -0.7071, 3.243e-08, 0.7071, 0.3742, -0.01909, -0.9271, 0.1435, -0.2705, -0.9519, 0.6431, -0.1367, -0.7535, 0.1435, -0.2705, -0.9519, 0.8643, -0.227, -0.4489, 0.6431, -0.1367, -0.7535, 0.8643, -0.227, -0.4489, 0.8011, -0.1391, -0.5821, 0.6431, -0.1367, -0.7535, 0.6461, -0.6563, -0.3896, 0.8011, -0.1391, -0.5821, 0.8643, -0.227, -0.4489, 0.8432, -0.4584, -0.281, 0.8432, -0.4584, -0.281, 0.8643, -0.227, -0.4489, 0.1435, -0.2705, -0.9519, 0.1486, -0.4555, -0.8778, 0.1486, -0.4555, -0.8778, 0.1435, -0.2705, -0.9519, 0.3742, -0.01909, -0.9271, 0.4594, -0.68, -0.5715, 0.3694, -0.668, -0.646, 0.4858, 0.001913, -0.8741, 0.8011, -0.1391, -0.5821, 0.6461, -0.6563, -0.3896, -0.826, -0.1118, -0.5525, -0.7797, -0.6261, -0.01361, -0.2148, -0.9544, -0.2074, -0.5088, -0.6204, -0.5969, -0.8026, -0.5173, -0.297, -0.7797, -0.6261, -0.01361, -0.826, -0.1118, -0.5525, -0.5718, -0.6788, -0.4608, 0.008223, -0.6588, -0.7522, 0.3694, -0.668, -0.646, 0.6461, -0.6563, -0.3896, 0.8432, -0.4584, -0.281, 0.1486, -0.4555, -0.8778, 0.4594, -0.68, -0.5715, 0.6911, -0.6592, -0.2964, 0.7499, -0.6614, -0.01359, 0.6964, -0.6643, 0.2714, 0.5375, -0.6674, 0.5154, 0.296, -0.6703, 0.6805, 0.008393, -0.6724, 0.7401, -0.2806, -0.6735, 0.6838, -0.5255, -0.6734, 0.52, -0.6877, -0.672, 0.2745, -0.7425, -0.6697, -0.01376, -0.6823, -0.6667, -0.2998, -0.4553, -0.6785, -0.5765, -0.3531, -0.541, -0.7633, -0.8026, -0.5173, -0.297, -0.5718, -0.6788, -0.4608, -0.2753, -0.6609, -0.6982, -0.6823, -0.6667, -0.2998, -0.9239, -1.628e-08, -0.3827, -0.607, -0.08843, -0.7898, -0.4553, -0.6785, -0.5765, -0.7797, -0.6261, -0.01361, -0.08878, -0.5799, -0.8099, -0.2148, -0.9544, -0.2074, -0.7797, -0.6261, -0.01361, -0.8026, -0.5173, -0.297, -0.3531, -0.541, -0.7633, -0.08878, -0.5799, -0.8099, -0.4553, -0.6785, -0.5765, -0.607, -0.08843, -0.7898, -0.08878, -0.5799, -0.8099, -0.3531, -0.541, -0.7633])] * 3)])

# ---- objects
ob_lamp = bpy.data.objects.new('Lamp', light_lamp)
ob_camera = bpy.data.objects.new('Camera', cam_camera)
ob_woodpole1 = bpy.data.objects.new('WoodPole1', me_cylinder_014)

# ---- transforms, parenting, visibility, modifiers, constraints
ob_lamp.location = (4.076, 1.005, 5.904)
ob_lamp.rotation_euler = (0.6503, 0.05522, 1.866)
ob_lamp.lock_rotations_4d = False
ob_lamp.empty_display_type = 'ARROWS'
ob_lamp.color = (0.0, 0.0, 0.0, 0.0)
ob_lamp.lineart.crease_threshold = 0.0
ob_camera.location = (7.481, -6.508, 5.344)
ob_camera.rotation_euler = (1.109, 0.0, 0.8149)
ob_camera.lock_rotations_4d = False
ob_camera.empty_display_type = 'ARROWS'
ob_camera.color = (0.0, 0.0, 0.0, 0.0)
ob_camera.display_type = 'WIRE'
ob_camera.lineart.crease_threshold = 0.0
ob_woodpole1.location = (0.0, 0.0, 0.0)
ob_woodpole1.color = (0.8, 0.8, 0.8, 1.0)
ob_woodpole1.lineart.crease_threshold = 0.0

# ---- collection membership
col_collection_1.objects.link(ob_lamp)
col_collection_1.objects.link(ob_camera)
col_collection_1.objects.link(ob_woodpole1)

# ---- scene / render settings (as saved in the file)
scene.camera = ob_camera
scene.frame_start = 1; scene.frame_end = 250; scene.frame_set(1)
scene.render.engine = 'BLENDER_EEVEE_NEXT'
scene.render.resolution_percentage = 50
scene.render.dither_intensity = 0.0
scene.cycles.use_denoising = False
scene.cycles.samples = 128
scene.cycles.sampling_pattern = 'TABULATED_SOBOL'
scene.cycles.use_adaptive_sampling = False
scene.cycles.use_light_tree = False
scene.cycles.blur_glossy = 0.0
scene.cycles.sample_clamp_indirect = 0.0
scene.view_settings.view_transform = 'Standard'
bpy.context.view_layer.update()
